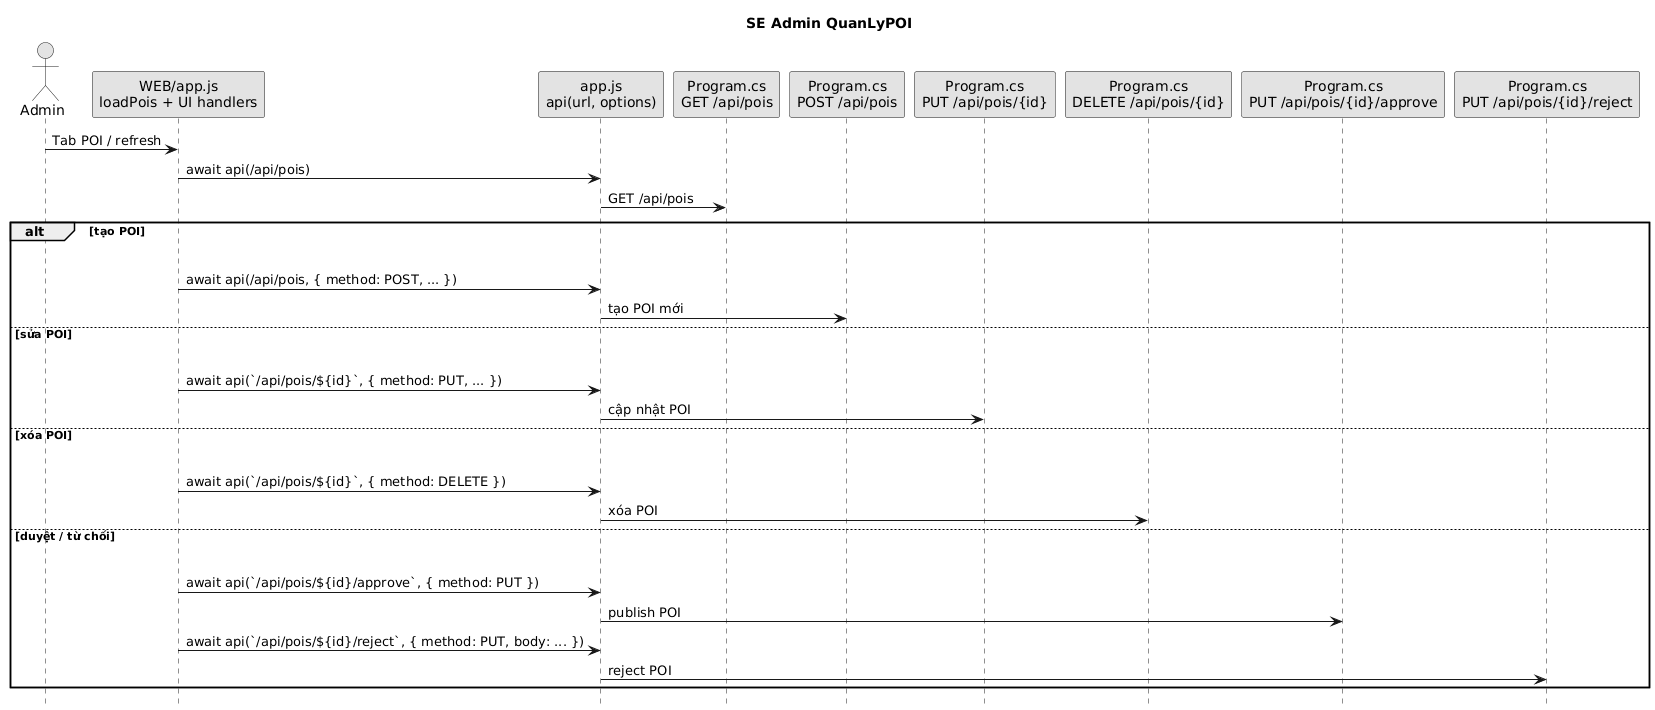

The diagram above was rendered by PlantUML. Its source (embedded in the PNG):
@startuml
title SE Admin QuanLyPOI
skinparam shadowing false
skinparam monochrome true
hide footbox
actor Admin as A
participant "WEB/app.js\nloadPois + UI handlers" as FE
participant "app.js\napi(url, options)" as APIJS
participant "Program.cs\nGET /api/pois" as GET
participant "Program.cs\nPOST /api/pois" as POST
participant "Program.cs\nPUT /api/pois/{id}" as PUT
participant "Program.cs\nDELETE /api/pois/{id}" as DEL
participant "Program.cs\nPUT /api/pois/{id}/approve" as APP
participant "Program.cs\nPUT /api/pois/{id}/reject" as REJ
A -> FE : Tab POI / refresh
FE -> APIJS : await api(/api/pois)
APIJS -> GET : GET /api/pois
alt tạo POI
  A -[hidden]-> FE
  APIJS -[hidden]-> REJ
  FE -> APIJS : await api(/api/pois, { method: POST, ... })
  APIJS -> POST : tạo POI mới
else sửa POI
  A -[hidden]-> FE
  APIJS -[hidden]-> REJ
  FE -> APIJS : await api(`/api/pois/${id}`, { method: PUT, ... })
  APIJS -> PUT : cập nhật POI
else xóa POI
  A -[hidden]-> FE
  APIJS -[hidden]-> REJ
  FE -> APIJS : await api(`/api/pois/${id}`, { method: DELETE })
  APIJS -> DEL : xóa POI
else duyệt / từ chối
  A -[hidden]-> FE
  APIJS -[hidden]-> REJ
  FE -> APIJS : await api(`/api/pois/${id}/approve`, { method: PUT })
  APIJS -> APP : publish POI
  FE -> APIJS : await api(`/api/pois/${id}/reject`, { method: PUT, body: ... })
  APIJS -> REJ : reject POI
end
@enduml